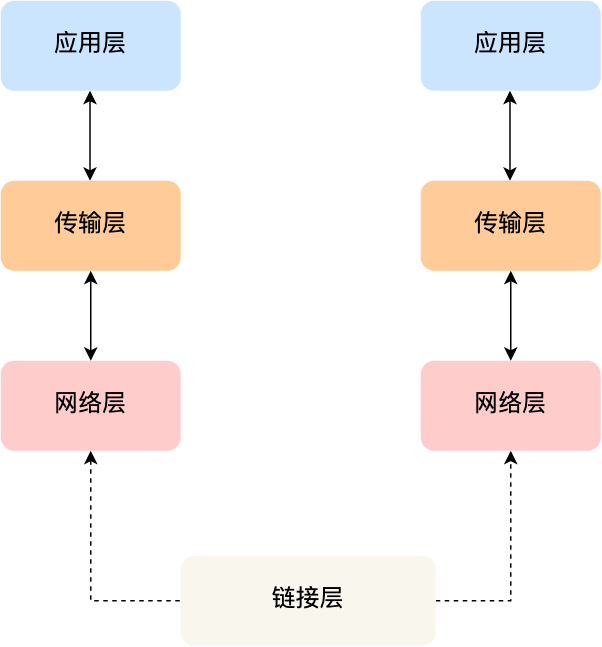

The diagram above was exported from draw.io. Its source (the exported page's mxGraphModel, read from the mxfile embedded in the PNG):
<mxGraphModel dx="867" dy="1701" grid="1" gridSize="10" guides="1" tooltips="1" connect="1" arrows="1" fold="1" page="1" pageScale="1" pageWidth="827" pageHeight="1169" math="0" shadow="0">
  <root>
    <mxCell id="0" />
    <mxCell id="1" parent="0" />
    <mxCell id="yO4CVljIbC44Cb4WOzk2-1" style="edgeStyle=orthogonalEdgeStyle;rounded=0;orthogonalLoop=1;jettySize=auto;html=1;entryX=0;entryY=0.5;entryDx=0;entryDy=0;fontFamily=Courier New;fontSize=16;dashed=1;startArrow=classic;startFill=1;endArrow=none;endFill=0;" parent="1" source="yO4CVljIbC44Cb4WOzk2-2" target="yO4CVljIbC44Cb4WOzk2-5" edge="1">
      <mxGeometry relative="1" as="geometry" />
    </mxCell>
    <mxCell id="yO4CVljIbC44Cb4WOzk2-2" value="网络层" style="rounded=1;whiteSpace=wrap;html=1;fontSize=16;fontFamily=Courier New;fillColor=#ffcccc;strokeColor=none;" parent="1" vertex="1">
      <mxGeometry x="250" y="210" width="120" height="60" as="geometry" />
    </mxCell>
    <mxCell id="yO4CVljIbC44Cb4WOzk2-3" value="网络层" style="rounded=1;whiteSpace=wrap;html=1;fontSize=16;fontFamily=Courier New;fillColor=#ffcccc;strokeColor=none;" parent="1" vertex="1">
      <mxGeometry x="530" y="210" width="120" height="60" as="geometry" />
    </mxCell>
    <mxCell id="yO4CVljIbC44Cb4WOzk2-4" style="edgeStyle=orthogonalEdgeStyle;rounded=0;orthogonalLoop=1;jettySize=auto;html=1;entryX=0.5;entryY=1;entryDx=0;entryDy=0;fontFamily=Courier New;fontSize=16;exitX=1;exitY=0.5;exitDx=0;exitDy=0;dashed=1;" parent="1" source="yO4CVljIbC44Cb4WOzk2-5" target="yO4CVljIbC44Cb4WOzk2-3" edge="1">
      <mxGeometry relative="1" as="geometry" />
    </mxCell>
    <mxCell id="yO4CVljIbC44Cb4WOzk2-5" value="链接层" style="rounded=1;whiteSpace=wrap;html=1;fontFamily=Courier New;fontSize=16;fillColor=#f9f7ed;strokeColor=none;" parent="1" vertex="1">
      <mxGeometry x="370" y="340" width="170" height="60" as="geometry" />
    </mxCell>
    <mxCell id="yO4CVljIbC44Cb4WOzk2-6" style="edgeStyle=orthogonalEdgeStyle;rounded=0;orthogonalLoop=1;jettySize=auto;html=1;entryX=0.5;entryY=0;entryDx=0;entryDy=0;startArrow=classic;startFill=1;endArrow=classic;endFill=1;fontFamily=Courier New;fontSize=16;" parent="1" source="yO4CVljIbC44Cb4WOzk2-7" target="yO4CVljIbC44Cb4WOzk2-2" edge="1">
      <mxGeometry relative="1" as="geometry" />
    </mxCell>
    <mxCell id="yO4CVljIbC44Cb4WOzk2-7" value="传输层" style="rounded=1;whiteSpace=wrap;html=1;fontSize=16;fontFamily=Courier New;fillColor=#ffcc99;strokeColor=none;" parent="1" vertex="1">
      <mxGeometry x="250" y="90" width="120" height="60" as="geometry" />
    </mxCell>
    <mxCell id="yO4CVljIbC44Cb4WOzk2-8" style="edgeStyle=orthogonalEdgeStyle;rounded=0;orthogonalLoop=1;jettySize=auto;html=1;entryX=0.5;entryY=0;entryDx=0;entryDy=0;startArrow=classic;startFill=1;endArrow=classic;endFill=1;fontFamily=Courier New;fontSize=16;" parent="1" source="yO4CVljIbC44Cb4WOzk2-9" target="yO4CVljIbC44Cb4WOzk2-3" edge="1">
      <mxGeometry relative="1" as="geometry" />
    </mxCell>
    <mxCell id="yO4CVljIbC44Cb4WOzk2-9" value="传输层" style="rounded=1;whiteSpace=wrap;html=1;fontSize=16;fontFamily=Courier New;fillColor=#ffcc99;strokeColor=none;" parent="1" vertex="1">
      <mxGeometry x="530" y="90" width="120" height="60" as="geometry" />
    </mxCell>
    <mxCell id="yO4CVljIbC44Cb4WOzk2-10" value="应用层" style="rounded=1;whiteSpace=wrap;html=1;fontSize=16;fontFamily=Courier New;fillColor=#cce5ff;strokeColor=none;" parent="1" vertex="1">
      <mxGeometry x="250" y="-30" width="120" height="60" as="geometry" />
    </mxCell>
    <mxCell id="yO4CVljIbC44Cb4WOzk2-11" value="应用层" style="rounded=1;whiteSpace=wrap;html=1;fontSize=16;fontFamily=Courier New;fillColor=#cce5ff;strokeColor=none;" parent="1" vertex="1">
      <mxGeometry x="530" y="-30" width="120" height="60" as="geometry" />
    </mxCell>
    <mxCell id="yO4CVljIbC44Cb4WOzk2-12" style="edgeStyle=orthogonalEdgeStyle;rounded=0;orthogonalLoop=1;jettySize=auto;html=1;entryX=0.5;entryY=0;entryDx=0;entryDy=0;startArrow=classic;startFill=1;endArrow=classic;endFill=1;fontFamily=Courier New;fontSize=16;" parent="1" edge="1">
      <mxGeometry relative="1" as="geometry">
        <mxPoint x="309.5" y="30" as="sourcePoint" />
        <mxPoint x="309.5" y="90" as="targetPoint" />
      </mxGeometry>
    </mxCell>
    <mxCell id="yO4CVljIbC44Cb4WOzk2-13" style="edgeStyle=orthogonalEdgeStyle;rounded=0;orthogonalLoop=1;jettySize=auto;html=1;entryX=0.5;entryY=0;entryDx=0;entryDy=0;startArrow=classic;startFill=1;endArrow=classic;endFill=1;fontFamily=Courier New;fontSize=16;" parent="1" edge="1">
      <mxGeometry relative="1" as="geometry">
        <mxPoint x="589.5" y="30" as="sourcePoint" />
        <mxPoint x="589.5" y="90" as="targetPoint" />
      </mxGeometry>
    </mxCell>
  </root>
</mxGraphModel>